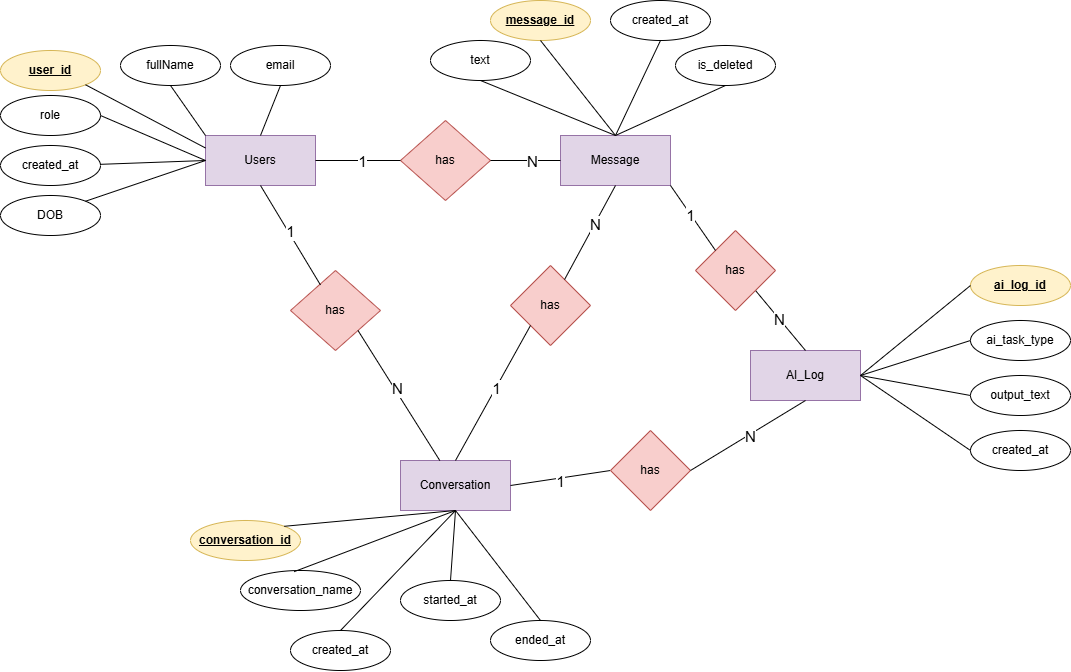

The diagram above was exported from draw.io. Its source (the exported page's mxGraphModel, read from the mxfile embedded in the PNG):
<mxGraphModel dx="2226" dy="695" grid="1" gridSize="10" guides="1" tooltips="1" connect="1" arrows="1" fold="1" page="1" pageScale="1" pageWidth="850" pageHeight="1100" math="0" shadow="0">
  <root>
    <mxCell id="0" />
    <mxCell id="1" parent="0" />
    <mxCell id="OCAe1DEPtWnqpVlaAG4w-1" parent="1" style="html=1;whiteSpace=wrap;fillColor=#e1d5e7;strokeColor=#9673a6;" value="Users" vertex="1">
      <mxGeometry height="50" width="110" x="-105" y="455" as="geometry" />
    </mxCell>
    <mxCell id="OCAe1DEPtWnqpVlaAG4w-2" parent="1" style="html=1;whiteSpace=wrap;fillColor=#e1d5e7;strokeColor=#9673a6;" value="Conversation" vertex="1">
      <mxGeometry height="50" width="110" x="90" y="780" as="geometry" />
    </mxCell>
    <mxCell id="OCAe1DEPtWnqpVlaAG4w-4" parent="1" style="html=1;whiteSpace=wrap;fillColor=#e1d5e7;strokeColor=#9673a6;" value="Message" vertex="1">
      <mxGeometry height="50" width="110" x="250" y="455" as="geometry" />
    </mxCell>
    <mxCell id="OCAe1DEPtWnqpVlaAG4w-6" parent="1" style="html=1;whiteSpace=wrap;fillColor=#e1d5e7;strokeColor=#9673a6;" value="AI_Log" vertex="1">
      <mxGeometry height="50" width="110" x="440" y="670" as="geometry" />
    </mxCell>
    <mxCell id="OCAe1DEPtWnqpVlaAG4w-7" parent="1" style="ellipse;whiteSpace=wrap;html=1;fillColor=#fff2cc;strokeColor=#d6b656;" value="&lt;u&gt;&lt;b&gt;user_id&lt;/b&gt;&lt;/u&gt;" vertex="1">
      <mxGeometry height="40" width="100" x="-310" y="370" as="geometry" />
    </mxCell>
    <mxCell id="OCAe1DEPtWnqpVlaAG4w-8" parent="1" style="ellipse;whiteSpace=wrap;html=1;" value="email" vertex="1">
      <mxGeometry height="40" width="100" x="-80" y="365" as="geometry" />
    </mxCell>
    <mxCell id="OCAe1DEPtWnqpVlaAG4w-9" parent="1" style="ellipse;whiteSpace=wrap;html=1;" value="DOB" vertex="1">
      <mxGeometry height="40" width="100" x="-310" y="515" as="geometry" />
    </mxCell>
    <mxCell id="OCAe1DEPtWnqpVlaAG4w-11" parent="1" style="ellipse;whiteSpace=wrap;html=1;" value="created_at" vertex="1">
      <mxGeometry height="40" width="100" x="-310" y="465" as="geometry" />
    </mxCell>
    <mxCell id="OCAe1DEPtWnqpVlaAG4w-13" parent="1" style="ellipse;whiteSpace=wrap;html=1;" value="role" vertex="1">
      <mxGeometry height="40" width="100" x="-310" y="415" as="geometry" />
    </mxCell>
    <mxCell id="OCAe1DEPtWnqpVlaAG4w-14" parent="1" style="ellipse;whiteSpace=wrap;html=1;" value="fullName" vertex="1">
      <mxGeometry height="40" width="100" x="-190" y="365" as="geometry" />
    </mxCell>
    <mxCell id="OCAe1DEPtWnqpVlaAG4w-15" parent="1" style="ellipse;whiteSpace=wrap;html=1;" value="conversation_name" vertex="1">
      <mxGeometry height="40" width="120" x="-70" y="890" as="geometry" />
    </mxCell>
    <mxCell id="OCAe1DEPtWnqpVlaAG4w-17" parent="1" style="ellipse;whiteSpace=wrap;html=1;fillColor=#fff2cc;strokeColor=#d6b656;" value="&lt;b&gt;&lt;u&gt;conversation_id&lt;/u&gt;&lt;/b&gt;" vertex="1">
      <mxGeometry height="40" width="110" x="-120" y="840" as="geometry" />
    </mxCell>
    <mxCell id="OCAe1DEPtWnqpVlaAG4w-18" parent="1" style="ellipse;whiteSpace=wrap;html=1;" value="created_at" vertex="1">
      <mxGeometry height="40" width="100" x="-20" y="950" as="geometry" />
    </mxCell>
    <mxCell id="OCAe1DEPtWnqpVlaAG4w-27" parent="1" style="ellipse;whiteSpace=wrap;html=1;fillColor=#fff2cc;strokeColor=#d6b656;" value="&lt;b&gt;&lt;u&gt;message_id&lt;/u&gt;&lt;/b&gt;" vertex="1">
      <mxGeometry height="40" width="100" x="180" y="320" as="geometry" />
    </mxCell>
    <mxCell id="OCAe1DEPtWnqpVlaAG4w-29" parent="1" style="ellipse;whiteSpace=wrap;html=1;" value="is_deleted" vertex="1">
      <mxGeometry height="40" width="100" x="365" y="365" as="geometry" />
    </mxCell>
    <mxCell id="OCAe1DEPtWnqpVlaAG4w-32" parent="1" style="ellipse;whiteSpace=wrap;html=1;" value="created_at" vertex="1">
      <mxGeometry height="40" width="100" x="300" y="320" as="geometry" />
    </mxCell>
    <mxCell id="OCAe1DEPtWnqpVlaAG4w-34" parent="1" style="ellipse;whiteSpace=wrap;html=1;" value="text" vertex="1">
      <mxGeometry height="40" width="100" x="120" y="360" as="geometry" />
    </mxCell>
    <mxCell id="OCAe1DEPtWnqpVlaAG4w-36" parent="1" style="ellipse;whiteSpace=wrap;html=1;" value="output_text" vertex="1">
      <mxGeometry height="40" width="100" x="660" y="695" as="geometry" />
    </mxCell>
    <mxCell id="OCAe1DEPtWnqpVlaAG4w-37" parent="1" style="ellipse;whiteSpace=wrap;html=1;" value="created_at" vertex="1">
      <mxGeometry height="40" width="100" x="660" y="750" as="geometry" />
    </mxCell>
    <mxCell id="OCAe1DEPtWnqpVlaAG4w-38" parent="1" style="ellipse;whiteSpace=wrap;html=1;" value="ai_task_type" vertex="1">
      <mxGeometry height="40" width="100" x="660" y="640" as="geometry" />
    </mxCell>
    <mxCell id="OCAe1DEPtWnqpVlaAG4w-39" parent="1" style="ellipse;whiteSpace=wrap;html=1;fillColor=#fff2cc;strokeColor=#d6b656;" value="&lt;b&gt;&lt;u&gt;ai_log_id&lt;/u&gt;&lt;/b&gt;" vertex="1">
      <mxGeometry height="40" width="100" x="660" y="585" as="geometry" />
    </mxCell>
    <mxCell id="J8GaqUX79vqORAFQrKtu-1" edge="1" parent="1" source="OCAe1DEPtWnqpVlaAG4w-1" style="endArrow=none;html=1;rounded=0;entryX=0.5;entryY=1;entryDx=0;entryDy=0;exitX=0;exitY=0;exitDx=0;exitDy=0;" target="OCAe1DEPtWnqpVlaAG4w-14" value="">
      <mxGeometry height="50" relative="1" width="50" as="geometry">
        <mxPoint y="520" as="sourcePoint" />
        <mxPoint x="50" y="470" as="targetPoint" />
      </mxGeometry>
    </mxCell>
    <mxCell id="J8GaqUX79vqORAFQrKtu-2" edge="1" parent="1" source="OCAe1DEPtWnqpVlaAG4w-1" style="endArrow=none;html=1;rounded=0;entryX=0.5;entryY=1;entryDx=0;entryDy=0;exitX=0.5;exitY=0;exitDx=0;exitDy=0;" target="OCAe1DEPtWnqpVlaAG4w-8" value="">
      <mxGeometry height="50" relative="1" width="50" as="geometry">
        <mxPoint x="-15" y="495" as="sourcePoint" />
        <mxPoint x="-130" y="430" as="targetPoint" />
      </mxGeometry>
    </mxCell>
    <mxCell id="J8GaqUX79vqORAFQrKtu-4" edge="1" parent="1" source="OCAe1DEPtWnqpVlaAG4w-1" style="endArrow=none;html=1;rounded=0;entryX=1;entryY=1;entryDx=0;entryDy=0;exitX=0;exitY=0.25;exitDx=0;exitDy=0;" target="OCAe1DEPtWnqpVlaAG4w-7" value="">
      <mxGeometry height="50" relative="1" width="50" as="geometry">
        <mxPoint x="-100" y="470" as="sourcePoint" />
        <mxPoint x="-110" y="520" as="targetPoint" />
      </mxGeometry>
    </mxCell>
    <mxCell id="J8GaqUX79vqORAFQrKtu-5" edge="1" parent="1" source="OCAe1DEPtWnqpVlaAG4w-1" style="endArrow=none;html=1;rounded=0;entryX=1;entryY=0.5;entryDx=0;entryDy=0;exitX=0;exitY=0.5;exitDx=0;exitDy=0;" target="OCAe1DEPtWnqpVlaAG4w-13" value="">
      <mxGeometry height="50" relative="1" width="50" as="geometry">
        <mxPoint x="-5" y="625" as="sourcePoint" />
        <mxPoint x="-120" y="560" as="targetPoint" />
      </mxGeometry>
    </mxCell>
    <mxCell id="J8GaqUX79vqORAFQrKtu-6" edge="1" parent="1" source="OCAe1DEPtWnqpVlaAG4w-11" style="endArrow=none;html=1;rounded=0;entryX=0;entryY=0.5;entryDx=0;entryDy=0;" target="OCAe1DEPtWnqpVlaAG4w-1" value="">
      <mxGeometry height="50" relative="1" width="50" as="geometry">
        <mxPoint x="265" y="555" as="sourcePoint" />
        <mxPoint x="150" y="490" as="targetPoint" />
      </mxGeometry>
    </mxCell>
    <mxCell id="J8GaqUX79vqORAFQrKtu-7" edge="1" parent="1" source="OCAe1DEPtWnqpVlaAG4w-9" style="endArrow=none;html=1;rounded=0;entryX=0;entryY=0.5;entryDx=0;entryDy=0;exitX=1;exitY=0;exitDx=0;exitDy=0;" target="OCAe1DEPtWnqpVlaAG4w-1" value="">
      <mxGeometry height="50" relative="1" width="50" as="geometry">
        <mxPoint x="215" y="565" as="sourcePoint" />
        <mxPoint x="100" y="500" as="targetPoint" />
      </mxGeometry>
    </mxCell>
    <mxCell id="J8GaqUX79vqORAFQrKtu-8" edge="1" parent="1" source="OCAe1DEPtWnqpVlaAG4w-2" style="endArrow=none;html=1;rounded=0;entryX=1;entryY=0;entryDx=0;entryDy=0;exitX=0.5;exitY=1;exitDx=0;exitDy=0;" target="OCAe1DEPtWnqpVlaAG4w-17" value="">
      <mxGeometry height="50" relative="1" width="50" as="geometry">
        <mxPoint x="150" y="805" as="sourcePoint" />
        <mxPoint x="-114.99999999999727" y="920" as="targetPoint" />
      </mxGeometry>
    </mxCell>
    <mxCell id="J8GaqUX79vqORAFQrKtu-9" edge="1" parent="1" source="OCAe1DEPtWnqpVlaAG4w-2" style="endArrow=none;html=1;rounded=0;entryX=0.447;entryY=0.029;entryDx=0;entryDy=0;exitX=0.5;exitY=1;exitDx=0;exitDy=0;entryPerimeter=0;" target="OCAe1DEPtWnqpVlaAG4w-15" value="">
      <mxGeometry height="50" relative="1" width="50" as="geometry">
        <mxPoint x="210" y="915" as="sourcePoint" />
        <mxPoint x="95" y="850" as="targetPoint" />
      </mxGeometry>
    </mxCell>
    <mxCell id="J8GaqUX79vqORAFQrKtu-10" edge="1" parent="1" source="OCAe1DEPtWnqpVlaAG4w-18" style="endArrow=none;html=1;rounded=0;entryX=0.5;entryY=1;entryDx=0;entryDy=0;exitX=0.5;exitY=0;exitDx=0;exitDy=0;" target="OCAe1DEPtWnqpVlaAG4w-2" value="">
      <mxGeometry height="50" relative="1" width="50" as="geometry">
        <mxPoint x="300" y="915" as="sourcePoint" />
        <mxPoint x="185" y="850" as="targetPoint" />
      </mxGeometry>
    </mxCell>
    <mxCell id="J8GaqUX79vqORAFQrKtu-18" edge="1" parent="1" source="OCAe1DEPtWnqpVlaAG4w-4" style="endArrow=none;html=1;rounded=0;entryX=0.5;entryY=1;entryDx=0;entryDy=0;exitX=0.5;exitY=0;exitDx=0;exitDy=0;" target="OCAe1DEPtWnqpVlaAG4w-27" value="">
      <mxGeometry height="50" relative="1" width="50" as="geometry">
        <mxPoint x="525" y="440" as="sourcePoint" />
        <mxPoint x="410" y="375" as="targetPoint" />
      </mxGeometry>
    </mxCell>
    <mxCell id="J8GaqUX79vqORAFQrKtu-21" edge="1" parent="1" source="OCAe1DEPtWnqpVlaAG4w-34" style="endArrow=none;html=1;rounded=0;entryX=0.5;entryY=0;entryDx=0;entryDy=0;exitX=0.5;exitY=1;exitDx=0;exitDy=0;" target="OCAe1DEPtWnqpVlaAG4w-4" value="">
      <mxGeometry height="50" relative="1" width="50" as="geometry">
        <mxPoint x="555" y="550" as="sourcePoint" />
        <mxPoint x="440" y="485" as="targetPoint" />
      </mxGeometry>
    </mxCell>
    <mxCell id="J8GaqUX79vqORAFQrKtu-23" edge="1" parent="1" source="OCAe1DEPtWnqpVlaAG4w-32" style="endArrow=none;html=1;rounded=0;entryX=0.5;entryY=0;entryDx=0;entryDy=0;exitX=0.5;exitY=1;exitDx=0;exitDy=0;" target="OCAe1DEPtWnqpVlaAG4w-4" value="">
      <mxGeometry height="50" relative="1" width="50" as="geometry">
        <mxPoint x="695" y="500" as="sourcePoint" />
        <mxPoint x="580" y="435" as="targetPoint" />
      </mxGeometry>
    </mxCell>
    <mxCell id="J8GaqUX79vqORAFQrKtu-24" edge="1" parent="1" source="OCAe1DEPtWnqpVlaAG4w-29" style="endArrow=none;html=1;rounded=0;entryX=0.5;entryY=0;entryDx=0;entryDy=0;exitX=0.5;exitY=1;exitDx=0;exitDy=0;" target="OCAe1DEPtWnqpVlaAG4w-4" value="">
      <mxGeometry height="50" relative="1" width="50" as="geometry">
        <mxPoint x="685" y="570" as="sourcePoint" />
        <mxPoint x="570" y="505" as="targetPoint" />
      </mxGeometry>
    </mxCell>
    <mxCell id="J8GaqUX79vqORAFQrKtu-25" parent="1" style="rhombus;whiteSpace=wrap;html=1;fillColor=#f8cecc;strokeColor=#b85450;" value="has" vertex="1">
      <mxGeometry height="80" width="90" x="-20" y="590" as="geometry" />
    </mxCell>
    <mxCell id="J8GaqUX79vqORAFQrKtu-36" edge="1" parent="1" source="OCAe1DEPtWnqpVlaAG4w-1" style="endArrow=none;html=1;rounded=0;exitX=0.5;exitY=1;exitDx=0;exitDy=0;entryX=0.333;entryY=0.181;entryDx=0;entryDy=0;entryPerimeter=0;" target="J8GaqUX79vqORAFQrKtu-25" value="">
      <mxGeometry height="50" relative="1" width="50" as="geometry">
        <mxPoint x="10" y="720" as="sourcePoint" />
        <mxPoint x="25" y="585" as="targetPoint" />
      </mxGeometry>
    </mxCell>
    <mxCell id="J8GaqUX79vqORAFQrKtu-38" connectable="0" parent="J8GaqUX79vqORAFQrKtu-36" style="edgeLabel;html=1;align=center;verticalAlign=middle;resizable=0;points=[];" value="&lt;span style=&quot;font-size: 15px;&quot;&gt;1&lt;/span&gt;" vertex="1">
      <mxGeometry relative="1" x="-0.0391" y="1" as="geometry">
        <mxPoint x="-1" y="-3" as="offset" />
      </mxGeometry>
    </mxCell>
    <mxCell id="J8GaqUX79vqORAFQrKtu-37" edge="1" parent="1" source="OCAe1DEPtWnqpVlaAG4w-2" style="endArrow=none;html=1;rounded=0;entryX=1;entryY=1;entryDx=0;entryDy=0;" target="J8GaqUX79vqORAFQrKtu-25" value="">
      <mxGeometry height="50" relative="1" width="50" as="geometry">
        <mxPoint x="10" y="720" as="sourcePoint" />
        <mxPoint x="65" y="625" as="targetPoint" />
      </mxGeometry>
    </mxCell>
    <mxCell id="J8GaqUX79vqORAFQrKtu-42" connectable="0" parent="J8GaqUX79vqORAFQrKtu-37" style="edgeLabel;html=1;align=center;verticalAlign=middle;resizable=0;points=[];" value="&lt;font style=&quot;font-size: 15px;&quot;&gt;N&lt;/font&gt;" vertex="1">
      <mxGeometry relative="1" x="0.0376" y="-1" as="geometry">
        <mxPoint x="-1" y="-5" as="offset" />
      </mxGeometry>
    </mxCell>
    <mxCell id="J8GaqUX79vqORAFQrKtu-46" parent="1" style="rhombus;whiteSpace=wrap;html=1;fillColor=#f8cecc;strokeColor=#b85450;" value="has" vertex="1">
      <mxGeometry height="80" width="80" x="200" y="585" as="geometry" />
    </mxCell>
    <mxCell id="J8GaqUX79vqORAFQrKtu-47" edge="1" parent="1" source="OCAe1DEPtWnqpVlaAG4w-2" style="endArrow=none;html=1;rounded=0;exitX=0.5;exitY=0;exitDx=0;exitDy=0;entryX=0;entryY=1;entryDx=0;entryDy=0;" target="J8GaqUX79vqORAFQrKtu-46" value="">
      <mxGeometry height="50" relative="1" width="50" as="geometry">
        <mxPoint x="150" y="670" as="sourcePoint" />
        <mxPoint x="200" y="620" as="targetPoint" />
      </mxGeometry>
    </mxCell>
    <mxCell id="J8GaqUX79vqORAFQrKtu-51" connectable="0" parent="J8GaqUX79vqORAFQrKtu-47" style="edgeLabel;html=1;align=center;verticalAlign=middle;resizable=0;points=[];" value="&lt;font style=&quot;font-size: 15px;&quot;&gt;1&lt;/font&gt;" vertex="1">
      <mxGeometry relative="1" x="0.0799" y="-1" as="geometry">
        <mxPoint x="-1" as="offset" />
      </mxGeometry>
    </mxCell>
    <mxCell id="J8GaqUX79vqORAFQrKtu-50" edge="1" parent="1" source="J8GaqUX79vqORAFQrKtu-46" style="endArrow=none;html=1;rounded=0;entryX=0.5;entryY=1;entryDx=0;entryDy=0;" target="OCAe1DEPtWnqpVlaAG4w-4" value="">
      <mxGeometry height="50" relative="1" width="50" as="geometry">
        <mxPoint x="220" y="775" as="sourcePoint" />
        <mxPoint x="305" y="660" as="targetPoint" />
      </mxGeometry>
    </mxCell>
    <mxCell id="J8GaqUX79vqORAFQrKtu-52" connectable="0" parent="J8GaqUX79vqORAFQrKtu-50" style="edgeLabel;html=1;align=center;verticalAlign=middle;resizable=0;points=[];" value="&lt;font style=&quot;font-size: 15px;&quot;&gt;N&lt;/font&gt;" vertex="1">
      <mxGeometry relative="1" x="0.1879" as="geometry">
        <mxPoint as="offset" />
      </mxGeometry>
    </mxCell>
    <mxCell id="i2Gwd0DO334CHEWA4qoh-1" parent="1" style="rhombus;whiteSpace=wrap;html=1;fillColor=#f8cecc;strokeColor=#b85450;" value="has" vertex="1">
      <mxGeometry height="80" width="90" x="90" y="440" as="geometry" />
    </mxCell>
    <mxCell id="i2Gwd0DO334CHEWA4qoh-2" edge="1" parent="1" source="OCAe1DEPtWnqpVlaAG4w-1" style="endArrow=none;html=1;rounded=0;exitX=1;exitY=0.5;exitDx=0;exitDy=0;entryX=0;entryY=0.5;entryDx=0;entryDy=0;" target="i2Gwd0DO334CHEWA4qoh-1" value="">
      <mxGeometry height="50" relative="1" width="50" as="geometry">
        <mxPoint x="230" y="680" as="sourcePoint" />
        <mxPoint x="280" y="630" as="targetPoint" />
      </mxGeometry>
    </mxCell>
    <mxCell id="i2Gwd0DO334CHEWA4qoh-4" connectable="0" parent="i2Gwd0DO334CHEWA4qoh-2" style="edgeLabel;html=1;align=center;verticalAlign=middle;resizable=0;points=[];" value="&lt;font style=&quot;font-size: 15px;&quot;&gt;1&lt;/font&gt;" vertex="1">
      <mxGeometry relative="1" x="0.1341" y="-1" as="geometry">
        <mxPoint x="-3" y="-1" as="offset" />
      </mxGeometry>
    </mxCell>
    <mxCell id="i2Gwd0DO334CHEWA4qoh-3" edge="1" parent="1" source="i2Gwd0DO334CHEWA4qoh-1" style="endArrow=none;html=1;rounded=0;exitX=1;exitY=0.5;exitDx=0;exitDy=0;entryX=0;entryY=0.5;entryDx=0;entryDy=0;" target="OCAe1DEPtWnqpVlaAG4w-4" value="">
      <mxGeometry height="50" relative="1" width="50" as="geometry">
        <mxPoint x="230" y="680" as="sourcePoint" />
        <mxPoint x="280" y="630" as="targetPoint" />
      </mxGeometry>
    </mxCell>
    <mxCell id="i2Gwd0DO334CHEWA4qoh-5" connectable="0" parent="i2Gwd0DO334CHEWA4qoh-3" style="edgeLabel;html=1;align=center;verticalAlign=middle;resizable=0;points=[];" value="&lt;font style=&quot;font-size: 15px;&quot;&gt;N&lt;/font&gt;" vertex="1">
      <mxGeometry relative="1" x="-0.0743" y="-1" as="geometry">
        <mxPoint x="8" y="-1" as="offset" />
      </mxGeometry>
    </mxCell>
    <mxCell id="i2Gwd0DO334CHEWA4qoh-7" parent="1" style="ellipse;whiteSpace=wrap;html=1;" value="started_at" vertex="1">
      <mxGeometry height="40" width="100" x="90" y="900" as="geometry" />
    </mxCell>
    <mxCell id="i2Gwd0DO334CHEWA4qoh-8" parent="1" style="ellipse;whiteSpace=wrap;html=1;" value="ended_at" vertex="1">
      <mxGeometry height="40" width="100" x="180" y="940" as="geometry" />
    </mxCell>
    <mxCell id="i2Gwd0DO334CHEWA4qoh-9" edge="1" parent="1" source="i2Gwd0DO334CHEWA4qoh-7" style="endArrow=none;html=1;rounded=0;entryX=0.5;entryY=1;entryDx=0;entryDy=0;exitX=0.5;exitY=0;exitDx=0;exitDy=0;" target="OCAe1DEPtWnqpVlaAG4w-2" value="">
      <mxGeometry height="50" relative="1" width="50" as="geometry">
        <mxPoint x="325" y="910" as="sourcePoint" />
        <mxPoint x="250" y="850" as="targetPoint" />
      </mxGeometry>
    </mxCell>
    <mxCell id="i2Gwd0DO334CHEWA4qoh-10" edge="1" parent="1" source="i2Gwd0DO334CHEWA4qoh-8" style="endArrow=none;html=1;rounded=0;entryX=0.5;entryY=1;entryDx=0;entryDy=0;exitX=0.5;exitY=0;exitDx=0;exitDy=0;" target="OCAe1DEPtWnqpVlaAG4w-2" value="">
      <mxGeometry height="50" relative="1" width="50" as="geometry">
        <mxPoint x="345" y="910" as="sourcePoint" />
        <mxPoint x="270" y="850" as="targetPoint" />
      </mxGeometry>
    </mxCell>
    <mxCell id="i2Gwd0DO334CHEWA4qoh-11" edge="1" parent="1" source="OCAe1DEPtWnqpVlaAG4w-6" style="endArrow=none;html=1;rounded=0;exitX=1;exitY=0.5;exitDx=0;exitDy=0;entryX=0;entryY=0.5;entryDx=0;entryDy=0;" target="OCAe1DEPtWnqpVlaAG4w-39" value="">
      <mxGeometry height="50" relative="1" width="50" as="geometry">
        <mxPoint x="610" y="750" as="sourcePoint" />
        <mxPoint x="660" y="700" as="targetPoint" />
      </mxGeometry>
    </mxCell>
    <mxCell id="i2Gwd0DO334CHEWA4qoh-12" edge="1" parent="1" source="OCAe1DEPtWnqpVlaAG4w-6" style="endArrow=none;html=1;rounded=0;exitX=1;exitY=0.5;exitDx=0;exitDy=0;entryX=0;entryY=0.5;entryDx=0;entryDy=0;" target="OCAe1DEPtWnqpVlaAG4w-38" value="">
      <mxGeometry height="50" relative="1" width="50" as="geometry">
        <mxPoint x="630" y="800" as="sourcePoint" />
        <mxPoint x="700" y="710" as="targetPoint" />
      </mxGeometry>
    </mxCell>
    <mxCell id="i2Gwd0DO334CHEWA4qoh-13" edge="1" parent="1" source="OCAe1DEPtWnqpVlaAG4w-6" style="endArrow=none;html=1;rounded=0;exitX=1;exitY=0.5;exitDx=0;exitDy=0;entryX=0;entryY=0.5;entryDx=0;entryDy=0;" target="OCAe1DEPtWnqpVlaAG4w-36" value="">
      <mxGeometry height="50" relative="1" width="50" as="geometry">
        <mxPoint x="640" y="800" as="sourcePoint" />
        <mxPoint x="710" y="710" as="targetPoint" />
      </mxGeometry>
    </mxCell>
    <mxCell id="i2Gwd0DO334CHEWA4qoh-14" edge="1" parent="1" source="OCAe1DEPtWnqpVlaAG4w-6" style="endArrow=none;html=1;rounded=0;exitX=1;exitY=0.5;exitDx=0;exitDy=0;entryX=0;entryY=0.5;entryDx=0;entryDy=0;" target="OCAe1DEPtWnqpVlaAG4w-37" value="">
      <mxGeometry height="50" relative="1" width="50" as="geometry">
        <mxPoint x="630" y="860" as="sourcePoint" />
        <mxPoint x="700" y="770" as="targetPoint" />
      </mxGeometry>
    </mxCell>
    <mxCell id="i2Gwd0DO334CHEWA4qoh-15" edge="1" parent="1" source="OCAe1DEPtWnqpVlaAG4w-2" style="endArrow=none;html=1;rounded=0;exitX=1;exitY=0.5;exitDx=0;exitDy=0;entryX=0;entryY=0.5;entryDx=0;entryDy=0;" target="i2Gwd0DO334CHEWA4qoh-16" value="">
      <mxGeometry height="50" relative="1" width="50" as="geometry">
        <mxPoint x="280" y="800" as="sourcePoint" />
        <mxPoint x="280" y="780" as="targetPoint" />
      </mxGeometry>
    </mxCell>
    <mxCell id="i2Gwd0DO334CHEWA4qoh-20" connectable="0" parent="i2Gwd0DO334CHEWA4qoh-15" style="edgeLabel;html=1;align=center;verticalAlign=middle;resizable=0;points=[];" value="&lt;font style=&quot;font-size: 15px;&quot;&gt;1&lt;/font&gt;" vertex="1">
      <mxGeometry relative="1" x="-0.0422" y="-2" as="geometry">
        <mxPoint as="offset" />
      </mxGeometry>
    </mxCell>
    <mxCell id="i2Gwd0DO334CHEWA4qoh-16" parent="1" style="rhombus;whiteSpace=wrap;html=1;fillColor=#f8cecc;strokeColor=#b85450;" value="has" vertex="1">
      <mxGeometry height="80" width="80" x="300" y="750" as="geometry" />
    </mxCell>
    <mxCell id="i2Gwd0DO334CHEWA4qoh-19" edge="1" parent="1" source="i2Gwd0DO334CHEWA4qoh-16" style="endArrow=none;html=1;rounded=0;exitX=1;exitY=0.5;exitDx=0;exitDy=0;entryX=0.5;entryY=1;entryDx=0;entryDy=0;" target="OCAe1DEPtWnqpVlaAG4w-6" value="">
      <mxGeometry height="50" relative="1" width="50" as="geometry">
        <mxPoint x="340" y="700" as="sourcePoint" />
        <mxPoint x="390" y="650" as="targetPoint" />
      </mxGeometry>
    </mxCell>
    <mxCell id="i2Gwd0DO334CHEWA4qoh-21" connectable="0" parent="i2Gwd0DO334CHEWA4qoh-19" style="edgeLabel;html=1;align=center;verticalAlign=middle;resizable=0;points=[];" value="&lt;font style=&quot;font-size: 15px;&quot;&gt;N&lt;/font&gt;" vertex="1">
      <mxGeometry relative="1" x="0.0148" y="-1" as="geometry">
        <mxPoint as="offset" />
      </mxGeometry>
    </mxCell>
    <mxCell id="i2Gwd0DO334CHEWA4qoh-22" edge="1" parent="1" source="OCAe1DEPtWnqpVlaAG4w-6" style="endArrow=none;html=1;rounded=0;entryX=1;entryY=1;entryDx=0;entryDy=0;exitX=0.5;exitY=0;exitDx=0;exitDy=0;" target="i2Gwd0DO334CHEWA4qoh-24" value="">
      <mxGeometry height="50" relative="1" width="50" as="geometry">
        <mxPoint x="450" y="640" as="sourcePoint" />
        <mxPoint x="500" y="590" as="targetPoint" />
      </mxGeometry>
    </mxCell>
    <mxCell id="i2Gwd0DO334CHEWA4qoh-27" connectable="0" parent="i2Gwd0DO334CHEWA4qoh-22" style="edgeLabel;html=1;align=center;verticalAlign=middle;resizable=0;points=[];" value="&lt;font style=&quot;font-size: 15px;&quot;&gt;N&lt;/font&gt;" vertex="1">
      <mxGeometry relative="1" x="0.0853" as="geometry">
        <mxPoint as="offset" />
      </mxGeometry>
    </mxCell>
    <mxCell id="i2Gwd0DO334CHEWA4qoh-24" parent="1" style="rhombus;whiteSpace=wrap;html=1;fillColor=#f8cecc;strokeColor=#b85450;" value="has" vertex="1">
      <mxGeometry height="80" width="80" x="385" y="550" as="geometry" />
    </mxCell>
    <mxCell id="i2Gwd0DO334CHEWA4qoh-25" edge="1" parent="1" source="i2Gwd0DO334CHEWA4qoh-24" style="endArrow=none;html=1;rounded=0;entryX=1;entryY=1;entryDx=0;entryDy=0;exitX=0;exitY=0;exitDx=0;exitDy=0;" target="OCAe1DEPtWnqpVlaAG4w-4" value="">
      <mxGeometry height="50" relative="1" width="50" as="geometry">
        <mxPoint x="420" y="630" as="sourcePoint" />
        <mxPoint x="470" y="580" as="targetPoint" />
      </mxGeometry>
    </mxCell>
    <mxCell id="i2Gwd0DO334CHEWA4qoh-26" connectable="0" parent="i2Gwd0DO334CHEWA4qoh-25" style="edgeLabel;html=1;align=center;verticalAlign=middle;resizable=0;points=[];" value="&lt;font style=&quot;font-size: 15px;&quot;&gt;1&lt;/font&gt;" vertex="1">
      <mxGeometry relative="1" x="0.1352" as="geometry">
        <mxPoint y="1" as="offset" />
      </mxGeometry>
    </mxCell>
  </root>
</mxGraphModel>